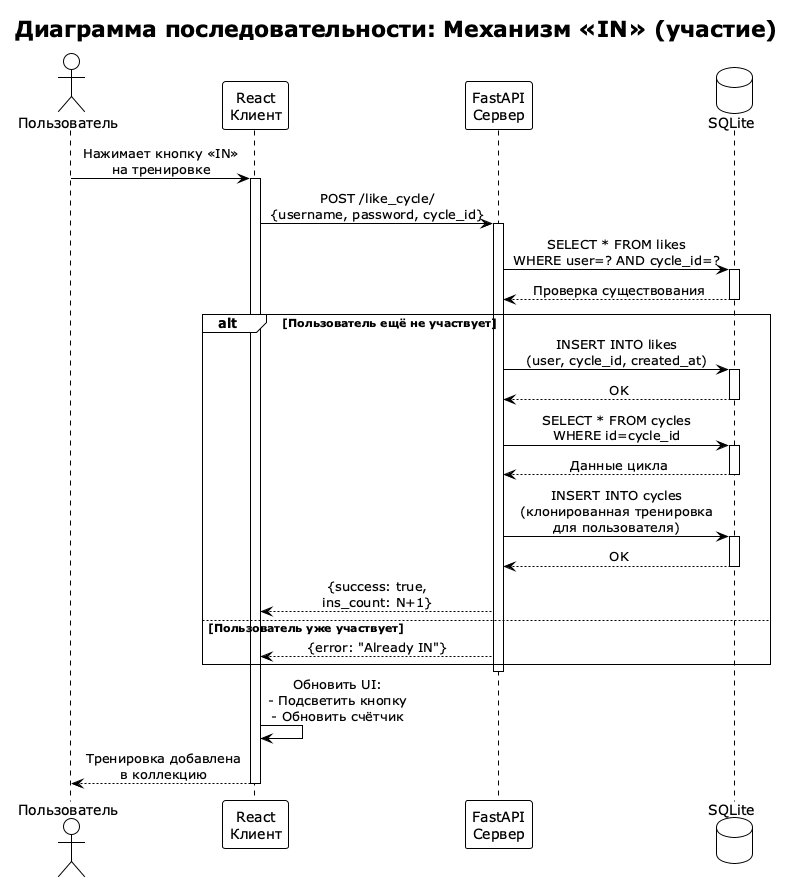

The diagram above was rendered by PlantUML. Its source (embedded in the PNG):
@startuml sequence_in
!theme plain
skinparam backgroundColor #FFFFFF
skinparam shadowing false
skinparam sequenceMessageAlign center

title Диаграмма последовательности: Механизм «IN» (участие)

actor "Пользователь" as User
participant "React\nКлиент" as Client
participant "FastAPI\nСервер" as Server
database "SQLite" as DB

User -> Client: Нажимает кнопку «IN»\nна тренировке
activate Client

Client -> Server: POST /like_cycle/\n{username, password, cycle_id}
activate Server

Server -> DB: SELECT * FROM likes\nWHERE user=? AND cycle_id=?
activate DB
DB --> Server: Проверка существования
deactivate DB

alt Пользователь ещё не участвует
    Server -> DB: INSERT INTO likes\n(user, cycle_id, created_at)
    activate DB
    DB --> Server: OK
    deactivate DB
    
    Server -> DB: SELECT * FROM cycles\nWHERE id=cycle_id
    activate DB
    DB --> Server: Данные цикла
    deactivate DB
    
    Server -> DB: INSERT INTO cycles\n(клонированная тренировка\nдля пользователя)
    activate DB
    DB --> Server: OK
    deactivate DB
    
    Server --> Client: {success: true,\nins_count: N+1}
else Пользователь уже участвует
    Server --> Client: {error: "Already IN"}
end

deactivate Server

Client -> Client: Обновить UI:\n- Подсветить кнопку\n- Обновить счётчик

Client --> User: Тренировка добавлена\nв коллекцию

deactivate Client

@enduml